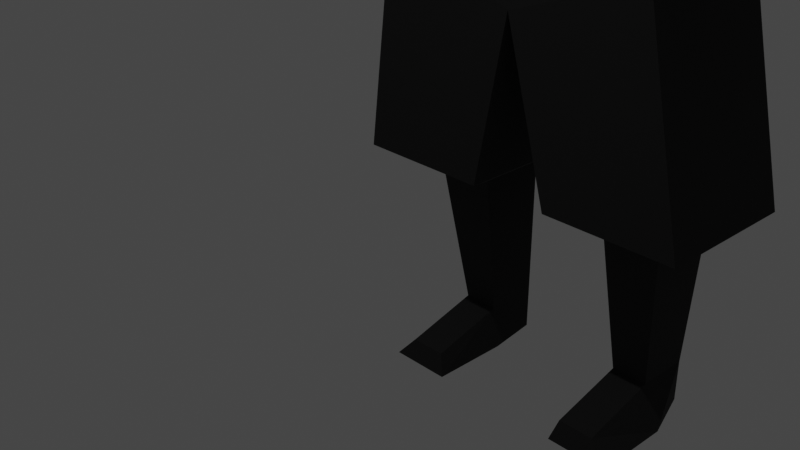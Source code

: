# Source: Ninja.blend  (saved by Blender 2.81.16; exported with 4.5.12 LTS)
import bpy
from mathutils import Matrix  # noqa: F401  (used for matrix-valued properties, if any)

bpy.ops.wm.read_factory_settings(use_empty=True)
scene = bpy.context.scene
scene.name = 'Scene'

# ---- collections
col_collection = bpy.data.collections.new('Collection'); scene.collection.children.link(col_collection)

# ---- materials (node trees are filled in below, after node groups)
mat_black = bpy.data.materials.new('Black')
mat_black.alpha_threshold = 0.0
mat_black.use_transparent_shadow = False
mat_black.line_color = (0.0, 0.0, 0.0, 1.0)

# ---- material node trees
mat_black.use_nodes = True; mat_black.node_tree.nodes.clear()
_N = mat_black.node_tree.nodes; _L = mat_black.node_tree.links
n0 = _N.new('ShaderNodeOutputMaterial'); n0.name = 'Material Output'; n0.location = (300, 300)
n1 = _N.new('ShaderNodeBsdfPrincipled'); n1.name = 'Principled BSDF'; n1.location = (10, 300)
n1.distribution = 'GGX'
n1.subsurface_method = 'BURLEY'
n1.inputs[0].default_value = (0.01222, 0.01222, 0.01222, 1.0)
n1.inputs[2].default_value = 0.9333
n1.inputs[3].default_value = 1.45
n1.inputs[27].default_value = (0.0, 0.0, 0.0, 1.0)
n1.inputs[28].default_value = 1.0
_L.new(n1.outputs[0], n0.inputs[0])
n0.is_active_output = True

# ---- world
world_world = bpy.data.worlds.new('World'); scene.world = world_world
world_world.use_nodes = True; world_world.node_tree.nodes.clear()
_N = world_world.node_tree.nodes; _L = world_world.node_tree.links
n0 = _N.new('ShaderNodeOutputWorld'); n0.name = 'World Output'; n0.location = (300, 300)
n1 = _N.new('ShaderNodeBackground'); n1.name = 'Background'; n1.location = (10, 300)
n1.inputs[0].default_value = (0.05088, 0.05088, 0.05088, 1.0)
_L.new(n1.outputs[0], n0.inputs[0])
n0.is_active_output = True
world_world.color = (0.05088, 0.05088, 0.05088)
world_world.use_sun_shadow = False
world_world.sun_shadow_jitter_overblur = 0.0

# ---- cameras
cam_camera = bpy.data.cameras.new('Camera')
cam_camera.clip_end = 100.0
cam_camera.ortho_scale = 7.314

# ---- lights
light_light = bpy.data.lights.new('Light', 'POINT')
light_light.transmission_factor = 0.0
light_light.energy = 1000.0
light_light.shadow_soft_size = 0.1
light_light.shadow_maximum_resolution = 0.006
light_light.use_absolute_resolution = True

# ---- meshes
me_cube = bpy.data.meshes.new('Cube')
me_cube.from_pydata([(0.5735, 0.3681, 0.5012), (0.7781, 0.5277, -1.0), (0.5735, -0.5673, 0.5012), (0.7781, -0.8366, -0.9164), (0.6525, -0.4729, -1.212), (0.5784, 0.6671, -1.212), (0.6525, -0.4729, -1.452), (0.6525, 0.9649, -1.452), (1.348, -0.5423, -1.518), (1.348, 0.9649, -1.518), (1.503, -1.0, -4.555), (1.503, 0.5765, -4.555), (1.736, -1.0, -2.79), (1.736, 0.9649, -2.79), (5.139, -0.1182, -2.023), (5.139, 0.3882, -2.023), (5.139, 0.3882, -2.173), (5.139, -0.09115, -2.173), (3.409, -0.3303, -1.697), (3.409, 0.7528, -1.697), (3.409, -0.5956, -2.645), (3.409, 0.7528, -2.645), (1.596, 0.6713, -5.264), (1.596, -1.0, -5.264), (1.725, 0.7186, -6.517), (1.725, -1.054, -6.517), (0.5061, 1.006, -9.309), (0.5061, -0.8858, -9.309), (2.22, 1.006, -9.309), (2.22, -0.8858, -9.309), (0.8731, 0.6669, -9.568), (0.8731, -0.2475, -9.568), (1.62, 0.6669, -9.568), (1.62, -0.2475, -9.568), (0.9661, 0.782, -11.53), (0.9661, 0.08447, -11.53), (1.434, 0.782, -11.53), (1.434, 0.08447, -11.53), (0.7781, 0.5277, 0.119), (0.7781, -0.8366, 0.119), (0.9661, 0.782, -12.08), (0.8747, 0.08447, -12.08), (1.434, 0.782, -12.08), (1.674, 0.08447, -12.08), (0.9661, -0.9002, -11.8), (1.434, -0.9002, -11.8), (0.8747, -0.9673, -12.08), (1.674, -0.9673, -12.08), (3.562, -0.1598, -1.881), (3.562, -0.4569, -2.461), (3.562, 0.4736, -2.461), (3.562, 0.4736, -1.881), (2.058, 0.9419, -1.568), (2.058, -0.5193, -1.568), (1.835, -0.7846, -2.774), (1.835, 0.9419, -2.774), (5.833, -0.1695, -2.086), (5.833, 0.4369, -2.086), (5.833, 0.4369, -2.219), (5.833, -0.1371, -2.219), (5.348, 0.3882, -2.023), (5.348, 0.3882, -2.173), (5.348, -0.09115, -2.173), (5.348, -0.1182, -2.023), (5.169, -0.2984, -2.08), (5.169, -0.2791, -2.264), (5.318, -0.2984, -2.08), (5.318, -0.2791, -2.264), (0.3889, -1.0, -0.9164), (0.2402, 0.6258, 0.6196), (0.3889, 0.8123, -1.0), (0.2402, -0.5676, 0.6196), (0.3889, -1.0, 0.119), (0.3889, 0.8123, 0.119), (0.7781, -0.5326, 0.119), (0.7781, -0.5059, -0.9367), (-0.5735, 0.3681, 0.5012), (-0.7781, 0.5277, -1.0), (-0.5735, -0.5673, 0.5012), (-0.7781, -0.8366, -0.9164), (0.0, 0.8123, -1.0), (0.0, -0.5678, 0.6308), (0.0, -1.0, -0.9164), (0.0, 0.6255, 0.6308), (0.0, -0.4729, -1.212), (-0.6525, -0.4729, -1.212), (-0.5784, 0.6671, -1.212), (0.0, 0.8123, -1.212), (0.0, -0.4729, -1.452), (-0.6525, -0.4729, -1.452), (-0.6525, 0.9649, -1.452), (0.0, 0.9649, -1.452), (0.0, -0.5423, -1.553), (-1.348, -0.5423, -1.518), (-1.348, 0.9649, -1.518), (0.0, 0.9649, -1.553), (-1.503, -1.0, -4.555), (-1.503, 0.5765, -4.555), (0.0, -1.0, -4.555), (0.0, 0.5765, -4.555), (-1.736, -1.0, -2.79), (-1.736, 0.9649, -2.79), (0.0, 0.9649, -2.79), (0.0, -1.0, -2.79), (-5.139, -0.1182, -2.023), (-5.139, 0.3882, -2.023), (-5.139, 0.3882, -2.173), (-5.139, -0.09115, -2.173), (-3.409, -0.3303, -1.697), (-3.409, 0.7528, -1.697), (-3.409, -0.5956, -2.645), (-3.409, 0.7528, -2.645), (0.0, 0.7838, -5.482), (0.0, -0.9715, -5.482), (-1.596, 0.6713, -5.264), (-1.596, -1.0, -5.264), (0.0, 0.7038, -7.127), (0.0, -1.013, -7.127), (-1.725, 0.7186, -6.517), (-1.725, -1.054, -6.517), (-0.5061, 1.006, -9.309), (-0.5061, -0.8858, -9.309), (-2.22, 1.006, -9.309), (-2.22, -0.8858, -9.309), (-0.8731, 0.6669, -9.568), (-0.8731, -0.2475, -9.568), (-1.62, 0.6669, -9.568), (-1.62, -0.2475, -9.568), (-0.9661, 0.782, -11.53), (-0.9661, 0.08447, -11.53), (-1.434, 0.782, -11.53), (-1.434, 0.08447, -11.53), (-0.7781, 0.5277, 0.119), (-0.7781, -0.8366, 0.119), (0.0, 0.8123, 0.119), (0.0, -1.0, 0.119), (-0.9661, 0.782, -12.08), (-0.8747, 0.08447, -12.08), (-1.434, 0.782, -12.08), (-1.674, 0.08447, -12.08), (-0.9661, -0.9002, -11.8), (-1.434, -0.9002, -11.8), (-0.8747, -0.9673, -12.08), (-1.674, -0.9673, -12.08), (-3.562, -0.1598, -1.881), (-3.562, -0.4569, -2.461), (-3.562, 0.4736, -2.461), (-3.562, 0.4736, -1.881), (-2.058, 0.9419, -1.568), (-2.058, -0.5193, -1.568), (-1.835, -0.7846, -2.774), (-1.835, 0.9419, -2.774), (-5.833, -0.1695, -2.086), (-5.833, 0.4369, -2.086), (-5.833, 0.4369, -2.219), (-5.833, -0.1371, -2.219), (-5.348, 0.3882, -2.023), (-5.348, 0.3882, -2.173), (-5.348, -0.09115, -2.173), (-5.348, -0.1182, -2.023), (-5.169, -0.2984, -2.08), (-5.169, -0.2791, -2.264), (-5.318, -0.2984, -2.08), (-5.318, -0.2791, -2.264), (-0.3889, -1.0, -0.9164), (-0.2402, 0.6258, 0.6196), (-0.3889, 0.8123, -1.0), (-0.2402, -0.5676, 0.6196), (-0.3889, -1.0, 0.119), (-0.3889, 0.8123, 0.119), (-0.7781, -0.5326, 0.119), (-0.7781, -0.5059, -0.9367)], [], [(38, 0, 2, 74), (73, 69, 0, 38), (72, 71, 81, 135), (69, 83, 81, 71), (87, 5, 7, 91), (1, 75, 4, 5), (3, 84, 4), (1, 5, 70), (6, 88, 92, 8), (4, 84, 88, 6), (13, 12, 10, 11), (5, 4, 6, 7), (7, 6, 8, 9), (91, 7, 9, 95), (99, 11, 22, 112), (102, 13, 11, 99), (12, 103, 98, 10), (8, 92, 103, 12), (95, 9, 13, 102), (51, 48, 14, 15), (61, 60, 57, 58), (48, 49, 17, 14), (49, 50, 16, 17), (50, 51, 15, 16), (55, 52, 19, 21), (54, 55, 21, 20), (53, 54, 20, 18), (52, 53, 18, 19), (11, 10, 23, 22), (22, 23, 25, 24), (10, 98, 113, 23), (116, 24, 28, 26), (112, 22, 24, 116), (23, 113, 117, 25), (29, 27, 31, 33), (25, 117, 27, 29), (117, 116, 26, 27), (24, 25, 29, 28), (32, 33, 37, 36), (27, 26, 30, 31), (28, 29, 33, 32), (26, 28, 32, 30), (35, 41, 46, 44), (30, 32, 36, 34), (33, 31, 35, 37), (31, 30, 34, 35), (68, 72, 135, 82), (70, 73, 38, 1), (1, 38, 74, 75), (40, 42, 43, 41), (35, 34, 40, 41), (36, 37, 43, 42), (34, 36, 42, 40), (45, 44, 46, 47), (41, 43, 47, 46), (37, 35, 44, 45), (43, 37, 45, 47), (21, 19, 51, 50), (20, 21, 50, 49), (18, 20, 49, 48), (19, 18, 48, 51), (9, 8, 53, 52), (8, 12, 54, 53), (12, 13, 55, 54), (13, 9, 52, 55), (57, 56, 59, 58), (63, 62, 59, 56), (60, 63, 56, 57), (62, 61, 58, 59), (17, 16, 61, 62), (15, 14, 63, 60), (62, 63, 66, 67), (16, 15, 60, 61), (64, 65, 67, 66), (17, 62, 67, 65), (14, 17, 65, 64), (63, 14, 64, 66), (80, 134, 73, 70), (84, 3, 68, 82), (80, 70, 5, 87), (3, 39, 72, 68), (0, 69, 71, 2), (39, 2, 71, 72), (134, 83, 69, 73), (74, 2, 39), (75, 74, 39, 3), (4, 75, 3), (88, 92, 95, 91), (132, 170, 78, 76), (169, 132, 76, 165), (168, 135, 81, 167), (165, 167, 81, 83), (87, 91, 90, 86), (77, 86, 85, 171), (79, 85, 84), (77, 166, 86), (89, 93, 92, 88), (85, 89, 88, 84), (101, 97, 96, 100), (86, 90, 89, 85), (90, 94, 93, 89), (91, 95, 94, 90), (99, 112, 114, 97), (103, 98, 99, 102), (102, 99, 97, 101), (100, 96, 98, 103), (93, 100, 103, 92), (95, 102, 101, 94), (92, 103, 102, 95), (147, 105, 104, 144), (157, 154, 153, 156), (144, 104, 107, 145), (145, 107, 106, 146), (146, 106, 105, 147), (151, 111, 109, 148), (150, 110, 111, 151), (149, 108, 110, 150), (148, 109, 108, 149), (97, 114, 115, 96), (114, 118, 119, 115), (98, 113, 112, 99), (96, 115, 113, 98), (116, 120, 122, 118), (112, 116, 118, 114), (115, 119, 117, 113), (113, 117, 116, 112), (123, 127, 125, 121), (119, 123, 121, 117), (117, 121, 120, 116), (118, 122, 123, 119), (126, 130, 131, 127), (121, 125, 124, 120), (122, 126, 127, 123), (120, 124, 126, 122), (129, 140, 142, 137), (124, 128, 130, 126), (127, 131, 129, 125), (125, 129, 128, 124), (164, 82, 135, 168), (166, 77, 132, 169), (77, 171, 170, 132), (136, 137, 139, 138), (129, 137, 136, 128), (130, 138, 139, 131), (128, 136, 138, 130), (141, 143, 142, 140), (137, 142, 143, 139), (131, 141, 140, 129), (139, 143, 141, 131), (111, 146, 147, 109), (110, 145, 146, 111), (108, 144, 145, 110), (109, 147, 144, 108), (94, 148, 149, 93), (93, 149, 150, 100), (100, 150, 151, 101), (101, 151, 148, 94), (153, 154, 155, 152), (159, 152, 155, 158), (156, 153, 152, 159), (158, 155, 154, 157), (107, 158, 157, 106), (105, 156, 159, 104), (158, 163, 162, 159), (106, 157, 156, 105), (160, 162, 163, 161), (107, 161, 163, 158), (104, 160, 161, 107), (159, 162, 160, 104), (80, 166, 169, 134), (84, 82, 164, 79), (80, 87, 86, 166), (79, 164, 168, 133), (76, 78, 167, 165), (133, 168, 167, 78), (134, 169, 165, 83), (170, 133, 78), (171, 79, 133, 170), (85, 79, 171)])
_uv = me_cube.uv_layers.new(name='UVMap')
_uv.uv.foreach_set('vector', [0.5465, 0.5, 0.625, 0.5613, 0.625, 0.6903, 0.5465, 0.6943, 0.5465, 0.4385, 0.625, 0.4514, 0.625, 0.5613, 0.5465, 0.5, 0.5465, 0.8115, 0.625, 0.7816, 0.625, 0.8729, 0.5465, 0.8729, 0.6865, 0.5257, 0.7479, 0.5257, 0.7479, 0.6903, 0.6865, 0.6903, 0.375, 0.3771, 0.375, 0.5, 0.375, 0.5, 0.375, 0.3771, 0.375, 0.5, 0.375, 0.6894, 0.375, 0.75, 0.375, 0.5, 0.375, 0.75, 0.375, 0.8729, 0.375, 0.75, 0.375, 0.5, 0.375, 0.5, 0.375, 0.4385, 0.375, 0.75, 0.375, 0.8729, 0.375, 0.8729, 0.375, 0.75, 0.375, 0.75, 0.375, 0.8729, 0.375, 0.8729, 0.375, 0.75, 0.375, 0.5, 0.375, 0.75, 0.375, 0.75, 0.375, 0.5, 0.375, 0.5, 0.375, 0.75, 0.375, 0.75, 0.375, 0.5, 0.375, 0.5, 0.375, 0.75, 0.375, 0.75, 0.375, 0.5, 0.375, 0.3771, 0.375, 0.5, 0.375, 0.5, 0.375, 0.3771, 0.375, 0.3771, 0.375, 0.5, 0.375, 0.5, 0.375, 0.3771, 0.375, 0.3771, 0.375, 0.5, 0.375, 0.5, 0.375, 0.3771, 0.375, 0.75, 0.375, 0.8729, 0.375, 0.8729, 0.375, 0.75, 0.375, 0.75, 0.375, 0.8729, 0.375, 0.8729, 0.375, 0.75, 0.375, 0.3771, 0.375, 0.5, 0.375, 0.5, 0.375, 0.3771, 0.375, 0.5, 0.375, 0.75, 0.375, 0.75, 0.375, 0.5, 0.375, 0.5, 0.375, 0.5, 0.375, 0.5, 0.375, 0.5, 0.375, 0.75, 0.375, 0.75, 0.375, 0.75, 0.375, 0.75, 0.375, 0.75, 0.375, 0.5, 0.375, 0.5, 0.375, 0.75, 0.375, 0.5, 0.375, 0.5, 0.375, 0.5, 0.375, 0.5, 0.375, 0.5, 0.375, 0.5, 0.375, 0.5, 0.375, 0.5, 0.375, 0.75, 0.375, 0.5, 0.375, 0.5, 0.375, 0.75, 0.375, 0.75, 0.375, 0.75, 0.375, 0.75, 0.375, 0.75, 0.375, 0.5, 0.375, 0.75, 0.375, 0.75, 0.375, 0.5, 0.375, 0.5, 0.375, 0.75, 0.375, 0.75, 0.375, 0.5, 0.375, 0.5, 0.375, 0.75, 0.375, 0.75, 0.375, 0.5, 0.375, 0.75, 0.375, 0.8729, 0.375, 0.8729, 0.375, 0.75, 0.375, 0.3771, 0.375, 0.5, 0.375, 0.5, 0.375, 0.3771, 0.375, 0.3771, 0.375, 0.5, 0.375, 0.5, 0.375, 0.3771, 0.375, 0.75, 0.375, 0.8729, 0.375, 0.8729, 0.375, 0.75, 0.375, 0.75, 0.375, 0.8729, 0.375, 0.8729, 0.375, 0.75, 0.375, 0.75, 0.375, 0.8729, 0.375, 0.8729, 0.375, 0.75, 0.0, 0.0, 0.0, 0.0, 0.0, 0.0, 0.0, 0.0, 0.375, 0.5, 0.375, 0.75, 0.375, 0.75, 0.375, 0.5, 0.375, 0.5, 0.375, 0.75, 0.375, 0.75, 0.375, 0.5, 0.0, 0.0, 0.0, 0.0, 0.0, 0.0, 0.0, 0.0, 0.375, 0.5, 0.375, 0.75, 0.375, 0.75, 0.375, 0.5, 0.375, 0.3771, 0.375, 0.5, 0.375, 0.5, 0.375, 0.3771, 0.0, 0.0, 0.0, 0.0, 0.0, 0.0, 0.0, 0.0, 0.375, 0.3771, 0.375, 0.5, 0.375, 0.5, 0.375, 0.3771, 0.375, 0.75, 0.375, 0.8729, 0.375, 0.8729, 0.375, 0.75, 0.0, 0.0, 0.0, 0.0, 0.0, 0.0, 0.0, 0.0, 0.375, 0.8115, 0.5465, 0.8115, 0.5465, 0.8729, 0.375, 0.8729, 0.375, 0.4385, 0.5465, 0.4385, 0.5465, 0.5, 0.375, 0.5, 0.375, 0.5, 0.5465, 0.5, 0.5465, 0.6943, 0.375, 0.6894, 0.2521, 0.5, 0.375, 0.5, 0.375, 0.75, 0.2521, 0.75, 0.0, 0.0, 0.0, 0.0, 0.0, 0.0, 0.0, 0.0, 0.375, 0.5, 0.375, 0.75, 0.375, 0.75, 0.375, 0.5, 0.375, 0.3771, 0.375, 0.5, 0.375, 0.5, 0.375, 0.3771, 0.375, 0.75, 0.375, 0.8729, 0.375, 0.8729, 0.375, 0.75, 0.2521, 0.75, 0.375, 0.75, 0.375, 0.75, 0.2521, 0.75, 0.375, 0.75, 0.375, 0.8729, 0.375, 0.8729, 0.375, 0.75, 0.375, 0.75, 0.375, 0.75, 0.375, 0.75, 0.375, 0.75, 0.375, 0.5, 0.375, 0.5, 0.375, 0.5, 0.375, 0.5, 0.375, 0.75, 0.375, 0.5, 0.375, 0.5, 0.375, 0.75, 0.375, 0.75, 0.375, 0.75, 0.375, 0.75, 0.375, 0.75, 0.375, 0.5, 0.375, 0.75, 0.375, 0.75, 0.375, 0.5, 0.375, 0.5, 0.375, 0.75, 0.375, 0.75, 0.375, 0.5, 0.375, 0.75, 0.375, 0.75, 0.375, 0.75, 0.375, 0.75, 0.375, 0.75, 0.375, 0.5, 0.375, 0.5, 0.375, 0.75, 0.375, 0.5, 0.375, 0.5, 0.375, 0.5, 0.375, 0.5, 0.375, 0.5, 0.375, 0.75, 0.375, 0.75, 0.375, 0.5, 0.375, 0.75, 0.375, 0.75, 0.375, 0.75, 0.375, 0.75, 0.375, 0.5, 0.375, 0.75, 0.375, 0.75, 0.375, 0.5, 0.375, 0.75, 0.375, 0.5, 0.375, 0.5, 0.375, 0.75, 0.375, 0.75, 0.375, 0.5, 0.375, 0.5, 0.375, 0.75, 0.375, 0.5, 0.375, 0.75, 0.375, 0.75, 0.375, 0.5, 0.375, 0.75, 0.375, 0.75, 0.375, 0.75, 0.375, 0.75, 0.375, 0.5, 0.375, 0.5, 0.375, 0.5, 0.375, 0.5, 0.375, 0.75, 0.375, 0.75, 0.375, 0.75, 0.375, 0.75, 0.375, 0.75, 0.375, 0.75, 0.375, 0.75, 0.375, 0.75, 0.375, 0.75, 0.375, 0.75, 0.375, 0.75, 0.375, 0.75, 0.375, 0.75, 0.375, 0.75, 0.375, 0.75, 0.375, 0.75, 0.375, 0.3771, 0.5465, 0.3771, 0.5465, 0.4385, 0.375, 0.4385, 0.375, 0.8729, 0.375, 0.75, 0.375, 0.8115, 0.375, 0.8729, 0.375, 0.3771, 0.375, 0.4385, 0.375, 0.5, 0.375, 0.3771, 0.375, 0.75, 0.5465, 0.75, 0.5465, 0.8115, 0.375, 0.8115, 0.625, 0.5613, 0.6865, 0.5257, 0.6865, 0.6903, 0.625, 0.6903, 0.5465, 0.75, 0.625, 0.6903, 0.625, 0.7816, 0.5465, 0.8115, 0.5465, 0.3771, 0.625, 0.3771, 0.625, 0.4514, 0.5465, 0.4385, 0.5465, 0.6943, 0.625, 0.6903, 0.5465, 0.75, 0.375, 0.6894, 0.5465, 0.6943, 0.5465, 0.75, 0.375, 0.75, 0.375, 0.75, 0.375, 0.6894, 0.375, 0.75, 0.0, 0.0, 0.0, 0.0, 0.0, 0.0, 0.0, 0.0, 0.5465, 0.5, 0.5465, 0.6943, 0.625, 0.6903, 0.625, 0.5613, 0.5465, 0.4385, 0.5465, 0.5, 0.625, 0.5613, 0.625, 0.4514, 0.5465, 0.8115, 0.5465, 0.8729, 0.625, 0.8729, 0.625, 0.7816, 0.6865, 0.5257, 0.6865, 0.6903, 0.7479, 0.6903, 0.7479, 0.5257, 0.375, 0.3771, 0.375, 0.3771, 0.375, 0.5, 0.375, 0.5, 0.375, 0.5, 0.375, 0.5, 0.375, 0.75, 0.375, 0.6894, 0.375, 0.75, 0.375, 0.75, 0.375, 0.8729, 0.375, 0.5, 0.375, 0.4385, 0.375, 0.5, 0.375, 0.75, 0.375, 0.75, 0.375, 0.8729, 0.375, 0.8729, 0.375, 0.75, 0.375, 0.75, 0.375, 0.8729, 0.375, 0.8729, 0.375, 0.5, 0.375, 0.5, 0.375, 0.75, 0.375, 0.75, 0.375, 0.5, 0.375, 0.5, 0.375, 0.75, 0.375, 0.75, 0.375, 0.5, 0.375, 0.5, 0.375, 0.75, 0.375, 0.75, 0.375, 0.3771, 0.375, 0.3771, 0.375, 0.5, 0.375, 0.5, 0.375, 0.3771, 0.375, 0.3771, 0.375, 0.5, 0.375, 0.5, 0.0, 0.0, 0.0, 0.0, 0.0, 0.0, 0.0, 0.0, 0.375, 0.3771, 0.375, 0.3771, 0.375, 0.5, 0.375, 0.5, 0.375, 0.75, 0.375, 0.75, 0.375, 0.8729, 0.375, 0.8729, 0.375, 0.75, 0.375, 0.75, 0.375, 0.8729, 0.375, 0.8729, 0.375, 0.3771, 0.375, 0.3771, 0.375, 0.5, 0.375, 0.5, 0.0, 0.0, 0.0, 0.0, 0.0, 0.0, 0.0, 0.0, 0.375, 0.5, 0.375, 0.5, 0.375, 0.75, 0.375, 0.75, 0.375, 0.5, 0.375, 0.5, 0.375, 0.5, 0.375, 0.5, 0.375, 0.75, 0.375, 0.75, 0.375, 0.75, 0.375, 0.75, 0.375, 0.75, 0.375, 0.75, 0.375, 0.5, 0.375, 0.5, 0.375, 0.5, 0.375, 0.5, 0.375, 0.5, 0.375, 0.5, 0.375, 0.5, 0.375, 0.5, 0.375, 0.5, 0.375, 0.5, 0.375, 0.75, 0.375, 0.75, 0.375, 0.5, 0.375, 0.5, 0.375, 0.75, 0.375, 0.75, 0.375, 0.75, 0.375, 0.75, 0.375, 0.5, 0.375, 0.5, 0.375, 0.75, 0.375, 0.75, 0.375, 0.5, 0.375, 0.5, 0.375, 0.75, 0.375, 0.75, 0.375, 0.5, 0.375, 0.5, 0.375, 0.75, 0.375, 0.75, 0.0, 0.0, 0.0, 0.0, 0.0, 0.0, 0.0, 0.0, 0.375, 0.75, 0.375, 0.75, 0.375, 0.8729, 0.375, 0.8729, 0.375, 0.3771, 0.375, 0.3771, 0.375, 0.5, 0.375, 0.5, 0.375, 0.3771, 0.375, 0.3771, 0.375, 0.5, 0.375, 0.5, 0.375, 0.75, 0.375, 0.75, 0.375, 0.8729, 0.375, 0.8729, 0.0, 0.0, 0.0, 0.0, 0.0, 0.0, 0.0, 0.0, 0.375, 0.75, 0.375, 0.75, 0.375, 0.8729, 0.375, 0.8729, 0.375, 0.75, 0.375, 0.75, 0.375, 0.8729, 0.375, 0.8729, 0.0, 0.0, 0.0, 0.0, 0.0, 0.0, 0.0, 0.0, 0.375, 0.5, 0.375, 0.5, 0.375, 0.75, 0.375, 0.75, 0.375, 0.5, 0.375, 0.5, 0.375, 0.75, 0.375, 0.75, 0.0, 0.0, 0.0, 0.0, 0.0, 0.0, 0.0, 0.0, 0.375, 0.5, 0.375, 0.5, 0.375, 0.75, 0.375, 0.75, 0.375, 0.3771, 0.375, 0.3771, 0.375, 0.5, 0.375, 0.5, 0.0, 0.0, 0.0, 0.0, 0.0, 0.0, 0.0, 0.0, 0.375, 0.3771, 0.375, 0.3771, 0.375, 0.5, 0.375, 0.5, 0.375, 0.75, 0.375, 0.75, 0.375, 0.8729, 0.375, 0.8729, 0.0, 0.0, 0.0, 0.0, 0.0, 0.0, 0.0, 0.0, 0.375, 0.8115, 0.375, 0.8729, 0.5465, 0.8729, 0.5465, 0.8115, 0.375, 0.4385, 0.375, 0.5, 0.5465, 0.5, 0.5465, 0.4385, 0.375, 0.5, 0.375, 0.6894, 0.5465, 0.6943, 0.5465, 0.5, 0.2521, 0.5, 0.2521, 0.75, 0.375, 0.75, 0.375, 0.5, 0.0, 0.0, 0.0, 0.0, 0.0, 0.0, 0.0, 0.0, 0.375, 0.5, 0.375, 0.5, 0.375, 0.75, 0.375, 0.75, 0.375, 0.3771, 0.375, 0.3771, 0.375, 0.5, 0.375, 0.5, 0.375, 0.75, 0.375, 0.75, 0.375, 0.8729, 0.375, 0.8729, 0.2521, 0.75, 0.2521, 0.75, 0.375, 0.75, 0.375, 0.75, 0.375, 0.75, 0.375, 0.75, 0.375, 0.8729, 0.375, 0.8729, 0.375, 0.75, 0.375, 0.75, 0.375, 0.75, 0.375, 0.75, 0.375, 0.5, 0.375, 0.5, 0.375, 0.5, 0.375, 0.5, 0.375, 0.75, 0.375, 0.75, 0.375, 0.5, 0.375, 0.5, 0.375, 0.75, 0.375, 0.75, 0.375, 0.75, 0.375, 0.75, 0.375, 0.5, 0.375, 0.5, 0.375, 0.75, 0.375, 0.75, 0.375, 0.5, 0.375, 0.5, 0.375, 0.75, 0.375, 0.75, 0.375, 0.75, 0.375, 0.75, 0.375, 0.75, 0.375, 0.75, 0.375, 0.75, 0.375, 0.75, 0.375, 0.5, 0.375, 0.5, 0.375, 0.5, 0.375, 0.5, 0.375, 0.5, 0.375, 0.5, 0.375, 0.5, 0.375, 0.5, 0.375, 0.75, 0.375, 0.75, 0.375, 0.75, 0.375, 0.75, 0.375, 0.75, 0.375, 0.75, 0.375, 0.5, 0.375, 0.5, 0.375, 0.75, 0.375, 0.75, 0.375, 0.75, 0.375, 0.75, 0.375, 0.5, 0.375, 0.5, 0.375, 0.75, 0.375, 0.75, 0.375, 0.5, 0.375, 0.5, 0.375, 0.5, 0.375, 0.5, 0.375, 0.75, 0.375, 0.75, 0.375, 0.75, 0.375, 0.75, 0.375, 0.75, 0.375, 0.75, 0.375, 0.5, 0.375, 0.5, 0.375, 0.5, 0.375, 0.5, 0.375, 0.75, 0.375, 0.75, 0.375, 0.75, 0.375, 0.75, 0.375, 0.75, 0.375, 0.75, 0.375, 0.75, 0.375, 0.75, 0.375, 0.75, 0.375, 0.75, 0.375, 0.75, 0.375, 0.75, 0.375, 0.75, 0.375, 0.75, 0.375, 0.75, 0.375, 0.75, 0.375, 0.3771, 0.375, 0.4385, 0.5465, 0.4385, 0.5465, 0.3771, 0.375, 0.8729, 0.375, 0.8729, 0.375, 0.8115, 0.375, 0.75, 0.375, 0.3771, 0.375, 0.3771, 0.375, 0.5, 0.375, 0.4385, 0.375, 0.75, 0.375, 0.8115, 0.5465, 0.8115, 0.5465, 0.75, 0.625, 0.5613, 0.625, 0.6903, 0.6865, 0.6903, 0.6865, 0.5257, 0.5465, 0.75, 0.5465, 0.8115, 0.625, 0.7816, 0.625, 0.6903, 0.5465, 0.3771, 0.5465, 0.4385, 0.625, 0.4514, 0.625, 0.3771, 0.5465, 0.6943, 0.5465, 0.75, 0.625, 0.6903, 0.375, 0.6894, 0.375, 0.75, 0.5465, 0.75, 0.5465, 0.6943, 0.375, 0.75, 0.375, 0.75, 0.375, 0.6894])
me_cube.materials.append(mat_black)
me_cube.use_remesh_preserve_volume = False
me_cube.use_remesh_preserve_attributes = False
me_cube.use_mirror_vertex_groups = False
me_cube.update()
arm_armature = bpy.data.armatures.new('Armature')  # bones are not reproduced

# ---- objects
ob_cube = bpy.data.objects.new('Cube', me_cube)
ob_light = bpy.data.objects.new('Light', light_light)
ob_camera = bpy.data.objects.new('Camera', cam_camera)
ob_armature = bpy.data.objects.new('Armature', arm_armature)

# ---- transforms, parenting, visibility, modifiers, constraints
ob_cube.parent = ob_armature
ob_cube.location = (0.0, 2.538, 10.31)
ob_cube.lock_rotations_4d = False
ob_cube.empty_display_type = 'ARROWS'
ob_cube.lineart.crease_threshold = 0.0
_vg = ob_cube.vertex_groups.new(name='Hips')
for _i, _w in zip([10, 11, 12, 22, 23, 24, 25, 27, 29, 54, 96, 97, 98, 99, 100, 103, 112, 113, 114, 115, 116, 117, 118, 119, 121, 123, 150], [0.08864, 0.01905, 0.0, 0.9999, 1.0, 0.0402, 0.2797, 0.0, 0.0, 0.0, 0.08864, 0.01905, 0.4728, 0.1134, 0.0, 0.04533, 1.0, 0.9805, 0.9999, 1.0, 0.06449, 0.09178, 0.0402, 0.2797, 0.0, 0.0, 0.0]): _vg.add([_i], _w, 'REPLACE')
_vg = ob_cube.vertex_groups.new(name='Chest')
for _i, _w in zip([1, 4, 5, 6, 7, 8, 9, 10, 11, 12, 13, 22, 23, 52, 53, 54, 55, 70, 77, 80, 84, 85, 86, 87, 88, 89, 90, 91, 92, 93, 94, 95, 96, 97, 98, 99, 100, 101, 102, 103, 112, 113, 114, 115, 148, 149, 150, 151, 166], [0.07925, 0.02287, 0.4311, 0.3054, 0.9517, 0.9997, 0.9978, 0.9996, 0.9999, 0.9526, 0.9702, 0.0277, 0.1048, 0.9498, 0.5191, 0.6111, 0.9024, 0.2284, 0.07925, 0.3103, 0.1538, 0.02287, 0.4311, 0.7854, 0.8392, 0.3054, 0.9517, 0.9971, 0.9882, 0.9997, 0.9978, 1.0, 0.9996, 0.9999, 0.9985, 0.9993, 0.9526, 0.9702, 0.9983, 0.9775, 0.1272, 0.07118, 0.0277, 0.1048, 0.9498, 0.5191, 0.6111, 0.9024, 0.2284]): _vg.add([_i], _w, 'REPLACE')
_vg = ob_cube.vertex_groups.new(name='Neck')
for _i, _w in zip([1, 3, 4, 5, 6, 7, 8, 9, 38, 39, 68, 70, 72, 73, 74, 75, 77, 79, 80, 82, 84, 85, 86, 87, 88, 89, 90, 91, 92, 93, 94, 95, 102, 103, 132, 133, 134, 135, 164, 166, 168, 169, 170, 171], [0.5834, 0.1522, 1.0, 0.998, 0.9999, 0.9081, 0.06972, 0.09885, 0.0196, 0.01744, 0.1328, 0.7947, 0.01745, 0.02994, 0.01545, 0.5344, 0.5834, 0.1522, 0.8486, 0.1556, 0.9996, 1.0, 0.998, 0.9985, 0.9983, 0.9999, 0.9081, 0.9999, 0.9667, 0.06972, 0.09885, 0.9953, 0.04675, 0.05615, 0.0196, 0.01744, 0.04744, 0.02373, 0.1328, 0.7947, 0.01745, 0.02994, 0.01545, 0.5344]): _vg.add([_i], _w, 'REPLACE')
_vg = ob_cube.vertex_groups.new(name='Head')
for _i, _w in zip([0, 1, 2, 3, 4, 5, 6, 7, 8, 9, 38, 39, 68, 69, 70, 71, 72, 73, 74, 75, 76, 77, 78, 79, 80, 81, 82, 83, 84, 85, 86, 87, 88, 89, 90, 91, 92, 93, 94, 95, 103, 132, 133, 134, 135, 164, 165, 166, 167, 168, 169, 170, 171], [0.9995, 0.9777, 0.9999, 0.9975, 0.7724, 0.6856, 0.4115, 0.1225, 0.08713, 0.02802, 1.0, 1.0, 0.9891, 0.9923, 0.9724, 1.0, 1.0, 0.9999, 0.9999, 0.9955, 0.9995, 0.9777, 0.9999, 0.9975, 0.9742, 0.9999, 0.96, 0.9896, 0.5324, 0.7724, 0.6856, 0.7604, 0.4604, 0.4115, 0.1225, 0.1871, 0.4546, 0.08713, 0.02802, 0.07161, 0.05576, 1.0, 1.0, 0.9998, 1.0, 0.9891, 0.9923, 0.9724, 1.0, 1.0, 0.9999, 0.9999, 0.9955]): _vg.add([_i], _w, 'REPLACE')
_vg = ob_cube.vertex_groups.new(name='ArmLUpper')
for _i, _w in zip([1, 3, 4, 5, 6, 7, 8, 9, 10, 11, 12, 13, 18, 19, 20, 21, 23, 48, 49, 50, 51, 52, 53, 54, 55, 70, 75, 76, 77, 79, 80, 85, 86, 87, 88, 89, 90, 91, 92, 93, 94, 95, 96, 97, 100, 101, 102, 103, 105, 106, 107, 108, 109, 110, 111, 114, 115, 119, 132, 134, 144, 145, 146, 147, 148, 149, 150, 151, 153, 154, 156, 157, 166, 169, 171], [0.06308, 0.02596, 0.1047, 0.1451, 0.2661, 0.3229, 0.9054, 0.8546, 0.1168, 0.1117, 0.8844, 0.9839, 0.9856, 0.9998, 0.9933, 0.9975, 0.008377, 0.9734, 0.9738, 0.9788, 0.9932, 1.0, 0.9998, 0.9781, 0.9973, 0.05259, 0.04877, 0.0, 6.461e-07, 0.02498, 0.0, 0.0764, 7.947e-05, 0.0, 0.0, 0.096, 0.002478, 0.0, 0.0, 0.07404, 0.008005, 0.0, 0.05567, 0.01346, 0.008597, 0.0003937, 0.04945, 0.07958, 0.0, 0.0, 0.0, 0.02941, 0.0248, 0.02407, 0.0002993, 0.0, 0.008377, 0.0, 0.0, 0.0, 0.0008013, 0.0001068, 3.959e-07, 0.01291, 9.971e-05, 0.00635, 3.433e-06, 1.384e-05, 0.0, 0.0, 0.0, 0.0, 0.0005373, 0.0, 0.03911]): _vg.add([_i], _w, 'REPLACE')
_vg = ob_cube.vertex_groups.new(name='ArmLFore')
for _i, _w in zip([12, 13, 14, 15, 16, 17, 18, 19, 20, 21, 48, 49, 50, 51, 54, 55, 56, 57, 58, 59, 60, 61, 62, 63, 64, 65, 66, 67, 101, 104, 105, 106, 107, 108, 109, 110, 111, 144, 145, 146, 147, 148, 151, 152, 153, 154, 155, 156, 157, 158, 159, 160, 161, 162, 163], [0.0, 0.0, 0.8847, 0.9726, 0.9458, 0.8411, 0.5694, 0.5058, 0.9918, 0.9986, 0.9882, 0.9998, 0.9991, 0.9936, 0.0, 0.000407, 0.04708, 0.01222, 0.01322, 0.02219, 0.2534, 0.2365, 0.2267, 0.242, 0.7296, 0.638, 0.4675, 0.4442, 0.0, 1.471e-05, 5.943e-05, 0.001538, 0.001771, 0.0, 0.00676, 0.01078, 0.001305, 0.0, 0.008456, 0.000688, 0.004469, 0.0, 0.009077, 9.324e-05, 0.0006201, 0.001001, 0.0001912, 0.0001227, 0.0006599, 0.01399, 7.175e-05, 0.003591, 0.03877, 0.007953, 0.06332]): _vg.add([_i], _w, 'REPLACE')
_vg = ob_cube.vertex_groups.new(name='ArmLHand')
for _i, _w in zip([14, 15, 16, 17, 56, 57, 58, 59, 60, 61, 62, 63, 64, 65, 66, 67, 104, 105, 106, 107, 108, 109, 111, 144, 146, 147, 152, 153, 154, 155, 156, 157, 158, 159, 160, 161, 162, 163], [0.9002, 0.9967, 0.9977, 0.9212, 0.9997, 1.0, 0.9989, 1.0, 1.0, 0.999, 0.9988, 0.9973, 0.9501, 0.8999, 0.9883, 0.9736, 7.765e-05, 5.539e-06, 1.52e-05, 6.213e-08, 0.0, 0.0, 0.0, 0.0, 0.0, 0.0, 0.0001477, 0.0009195, 0.006478, 0.0, 0.004426, 0.0001155, 1.093e-07, 6.096e-07, 7.275e-09, 1.678e-08, 3.837e-07, 2.167e-06]): _vg.add([_i], _w, 'REPLACE')
_vg = ob_cube.vertex_groups.new(name='ArmRUpper')
for _i, _w in zip([93, 94, 100, 101, 108, 109, 110, 111, 144, 145, 146, 147, 148, 149, 150, 151], [0.6582, 0.04401, 0.8215, 0.6056, 0.9529, 0.9993, 0.9526, 1.0, 0.8728, 0.9812, 0.8111, 0.8221, 0.9999, 0.9963, 0.9951, 0.8867]): _vg.add([_i], _w, 'REPLACE')
_vg = ob_cube.vertex_groups.new(name='ArmRFore')
for _i, _w in zip([104, 105, 106, 107, 108, 109, 110, 111, 144, 145, 146, 147, 148, 153, 154, 156, 157, 158, 159, 160, 161, 162, 163], [0.9086, 0.9969, 0.9988, 0.8076, 0.9687, 0.9991, 0.8372, 0.8319, 0.9994, 0.9999, 0.9999, 1.0, 0.01907, 0.0005109, 0.0006352, 0.8544, 0.8524, 0.3343, 0.3802, 0.9341, 0.6237, 0.6084, 0.2951]): _vg.add([_i], _w, 'REPLACE')
_vg = ob_cube.vertex_groups.new(name='ArmRHand')
for _i, _w in zip([104, 105, 106, 107, 152, 153, 154, 155, 156, 157, 158, 159, 160, 161, 162, 163], [0.9997, 0.7061, 0.737, 0.999, 0.9844, 0.9503, 0.9572, 1.0, 0.97, 0.9728, 0.9998, 0.9922, 0.9988, 0.9999, 0.9975, 1.0]): _vg.add([_i], _w, 'REPLACE')
_vg = ob_cube.vertex_groups.new(name='LegLUpper')
for _i, _w in zip([10, 11, 12, 13, 22, 23, 24, 25, 26, 27, 28, 29, 30, 31, 32, 33, 35, 36, 37, 42, 43, 54, 55, 93, 96, 97, 98, 99, 100, 101, 102, 103, 112, 113, 114, 115, 116, 117, 118, 119, 120, 121, 122, 123, 124, 125, 126, 127, 128, 129, 130, 131, 136, 137, 138, 149, 150, 151], [0.001099, 0.0001699, 5.53e-05, 0.0, 0.06239, 0.3586, 0.9795, 0.9699, 0.9831, 0.9837, 0.9877, 0.9898, 0.968, 0.9781, 0.9199, 0.926, 0.0, 0.0, 0.0, 0.0, 0.0, 1.294e-05, 0.0001338, 0.0, 0.005768, 0.001692, 0.008617, 0.00881, 0.001304, 0.01096, 0.0, 0.0, 0.1567, 0.01887, 0.01295, 8.109e-06, 0.1289, 0.03317, 0.001116, 0.009921, 0.07694, 0.02514, 0.04279, 0.001552, 3.303e-05, 3.08e-08, 0.06122, 0.001173, 0.0, 0.0, 0.0, 0.0, 0.0, 0.0, 0.0, 0.0, 2.77e-06, 0.0159]): _vg.add([_i], _w, 'REPLACE')
_vg = ob_cube.vertex_groups.new(name='LegLShin')
for _i, _w in zip([26, 27, 30, 31, 32, 33, 34, 35, 36, 37, 40, 41, 42, 43, 120, 124, 126, 128, 129, 130, 131, 136, 137, 138, 139], [0.01886, 6.064e-05, 0.9552, 0.9817, 0.9606, 0.9644, 0.9999, 0.8845, 1.0, 0.9422, 0.5637, 0.04903, 0.5722, 0.04362, 0.0, 0.0, 0.0, 0.0009782, 0.01419, 8.484e-05, 0.05094, 0.004045, 0.004966, 0.0283, 0.0436]): _vg.add([_i], _w, 'REPLACE')
_vg = ob_cube.vertex_groups.new(name='LegLFoot')
for _i, _w in zip([34, 35, 36, 37, 40, 41, 42, 43, 44, 45, 46, 47, 121, 124, 125, 127, 128, 129, 130, 131, 136, 137, 138, 139, 140, 141, 142, 143], [0.2323, 0.9398, 0.2292, 0.9355, 0.9997, 0.9921, 0.9947, 0.9734, 0.997, 0.9995, 0.9984, 0.9996, 0.0, 0.0, 0.0, 0.0, 9.247e-05, 0.00446, 0.02597, 0.05126, 0.001952, 0.01505, 0.00454, 0.0006386, 0.0005549, 0.008349, 0.0001468, 0.07458]): _vg.add([_i], _w, 'REPLACE')
_vg = ob_cube.vertex_groups.new(name='LegRUpper')
for _i, _w in zip([24, 26, 28, 30, 32, 112, 116, 117, 118, 119, 120, 121, 122, 123, 124, 125, 126, 127], [0.0, 0.0, 0.0, 0.0, 0.0, 0.0, 0.02248, 0.7327, 0.9983, 0.9846, 0.9681, 0.9895, 0.9338, 0.9846, 0.1851, 0.3206, 0.1994, 0.02193]): _vg.add([_i], _w, 'REPLACE')
_vg = ob_cube.vertex_groups.new(name='LegRShin')
for _i, _w in zip([120, 121, 124, 125, 126, 127, 128, 129, 130, 131, 137, 139], [0.0005846, 5.5e-05, 0.9867, 0.9611, 0.9834, 0.9376, 0.986, 1.0, 0.9707, 0.9571, 0.009134, 0.01142]): _vg.add([_i], _w, 'REPLACE')
_vg = ob_cube.vertex_groups.new(name='LegRFoot')
for _i, _w in zip([128, 129, 130, 131, 136, 137, 138, 139, 140, 141, 142, 143], [0.944, 0.7621, 0.9343, 0.9047, 1.0, 1.0, 1.0, 0.9967, 1.0, 1.0, 1.0, 0.992]): _vg.add([_i], _w, 'REPLACE')
_m = ob_cube.modifiers.new('Armature', 'ARMATURE')
_m.object = ob_armature
ob_light.location = (0.05193, -3.421, 12.44)
ob_light.rotation_euler = (0.6503, 0.05522, 1.866)
ob_light.lock_rotations_4d = False
ob_light.empty_display_type = 'ARROWS'
ob_light.color = (0.0, 0.0, 0.0, 0.0)
ob_light.lineart.crease_threshold = 0.0
ob_camera.location = (7.359, -6.926, 4.958)
ob_camera.rotation_euler = (1.109, 0.0, 0.8149)
ob_camera.lock_rotations_4d = False
ob_camera.empty_display_type = 'ARROWS'
ob_camera.color = (0.0, 0.0, 0.0, 0.0)
ob_camera.display_type = 'WIRE'
ob_camera.lineart.crease_threshold = 0.0
ob_armature.location = (0.0, 0.0, -1.32)
ob_armature.show_in_front = True
ob_armature.lineart.crease_threshold = 0.0

# ---- collection membership
col_collection.objects.link(ob_cube)
col_collection.objects.link(ob_light)
col_collection.objects.link(ob_camera)
col_collection.objects.link(ob_armature)

# ---- scene / render settings (as saved in the file)
scene.camera = ob_camera
scene.frame_start = 1; scene.frame_end = 250; scene.frame_set(1)
scene.render.engine = 'BLENDER_EEVEE_NEXT'
scene.cycles.use_denoising = False
scene.cycles.samples = 128
scene.cycles.sampling_pattern = 'TABULATED_SOBOL'
scene.cycles.use_adaptive_sampling = False
scene.cycles.use_light_tree = False
scene.view_settings.view_transform = 'Filmic'
bpy.context.view_layer.update()
